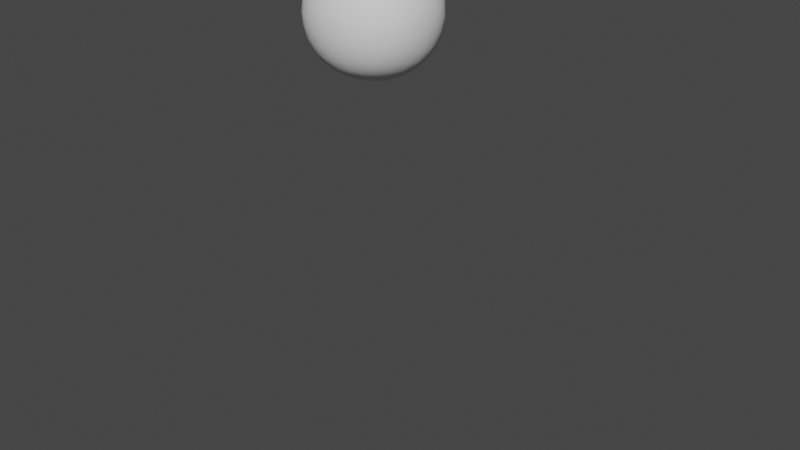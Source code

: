 # Source: generic_humanoid_2.blend  (saved by Blender 2.91.10; exported with 4.5.12 LTS)
import bpy
from mathutils import Matrix  # noqa: F401  (used for matrix-valued properties, if any)

bpy.ops.wm.read_factory_settings(use_empty=True)
scene = bpy.context.scene
scene.name = 'Scene'

# ---- collections
col_collection = bpy.data.collections.new('Collection'); scene.collection.children.link(col_collection)

# ---- world
world_world = bpy.data.worlds.new('World'); scene.world = world_world
world_world.use_nodes = True; world_world.node_tree.nodes.clear()
_N = world_world.node_tree.nodes; _L = world_world.node_tree.links
n0 = _N.new('ShaderNodeOutputWorld'); n0.name = 'World Output'; n0.location = (300, 300)
n1 = _N.new('ShaderNodeBackground'); n1.name = 'Background'; n1.location = (10, 300)
n1.inputs[0].default_value = (0.05088, 0.05088, 0.05088, 1.0)
_L.new(n1.outputs[0], n0.inputs[0])
n0.is_active_output = True
world_world.color = (0.05088, 0.05088, 0.05088)
world_world.use_sun_shadow = False
world_world.sun_shadow_jitter_overblur = 0.0

# ---- meshes
me_plane = bpy.data.meshes.new('Plane')
me_plane.from_pydata([(0.0, -0.03418, 2.019), (0.0, -0.06276, 1.532), (1.822e-17, 0.04786, 1.714), (1.822e-17, 0.04786, 1.484), (1.822e-17, 0.04786, 1.323), (1.822e-17, 0.05515, 1.429), (1.822e-17, 0.08249, 0.7329), (1.822e-17, -0.00942, 1.578), (1.822e-17, 0.0278, 1.081), (0.1379, 0.04103, 0.9005), (0.1537, 0.08249, 0.06491), (0.1036, 0.04103, 1.022), (0.1537, 0.08249, 0.1016), (0.1877, -0.1188, 0.03927), (0.1537, 0.1704, 0.1016), (0.1702, 0.01876, 0.0512), (0.03716, 0.04103, 1.484), (0.2904, 0.04103, 1.456), (0.3695, 0.04103, 0.7438), (0.3584, 0.04103, 1.085)], [(0, 1), (2, 3), (3, 4), (8, 6), (7, 5), (5, 8), (9, 10), (11, 9), (15, 13), (14, 12), (12, 15), (16, 17), (19, 18), (17, 19)], [])
_uv = me_plane.uv_layers.new(name='UVMap')
_uv.uv.foreach_set('vector', [])
me_plane.use_remesh_fix_poles = True
me_plane.use_remesh_preserve_attributes = False
me_plane.use_mirror_vertex_groups = False
me_plane.update()

# ---- objects
ob_plane = bpy.data.objects.new('Plane', me_plane)

# ---- transforms, parenting, visibility, modifiers, constraints
ob_plane.location = (0.0, 0.0, 0.0)
ob_plane.lineart.crease_threshold = 0.0
_m = ob_plane.modifiers.new('Mirror', 'MIRROR')
_m = ob_plane.modifiers.new('Skin', 'SKIN')
_m.use_smooth_shade = True
_m = ob_plane.modifiers.new('Subdivision', 'SUBSURF')
_m.uv_smooth = 'PRESERVE_CORNERS'
_m.levels = 3
_m.render_levels = 3

# ---- collection membership
col_collection.objects.link(ob_plane)

# ---- scene / render settings (as saved in the file)
scene.frame_start = 1; scene.frame_end = 250; scene.frame_set(28)
scene.render.engine = 'BLENDER_EEVEE_NEXT'
scene.cycles.use_denoising = False
scene.cycles.samples = 128
scene.cycles.sampling_pattern = 'TABULATED_SOBOL'
scene.cycles.use_adaptive_sampling = False
scene.cycles.use_light_tree = False
scene.view_settings.view_transform = 'Filmic'
bpy.context.view_layer.update()

# ---- added for rendering (the .blend has no active camera and no usable light): camera, sun
cam_auto = bpy.data.cameras.new('AutoCamera')
cam_auto.lens = 50.0
cam_auto.sensor_width = 36.0
cam_auto.clip_end = 1000.0
ob_auto_camera = bpy.data.objects.new('AutoCamera', cam_auto)
scene.collection.objects.link(ob_auto_camera)
ob_auto_camera.location = (2.13829, -2.49204, 2.72109)
ob_auto_camera.rotation_euler = (1.09748, -7.21219e-08, 0.694738)
scene.camera = ob_auto_camera
light_auto_sun = bpy.data.lights.new('AutoSun', 'SUN')
light_auto_sun.energy = 3.0
light_auto_sun.angle = 0.0523599
ob_auto_sun = bpy.data.objects.new('AutoSun', light_auto_sun)
scene.collection.objects.link(ob_auto_sun)
ob_auto_sun.rotation_euler = (0.872665, 0.174533, 0.523599)
bpy.context.view_layer.update()
